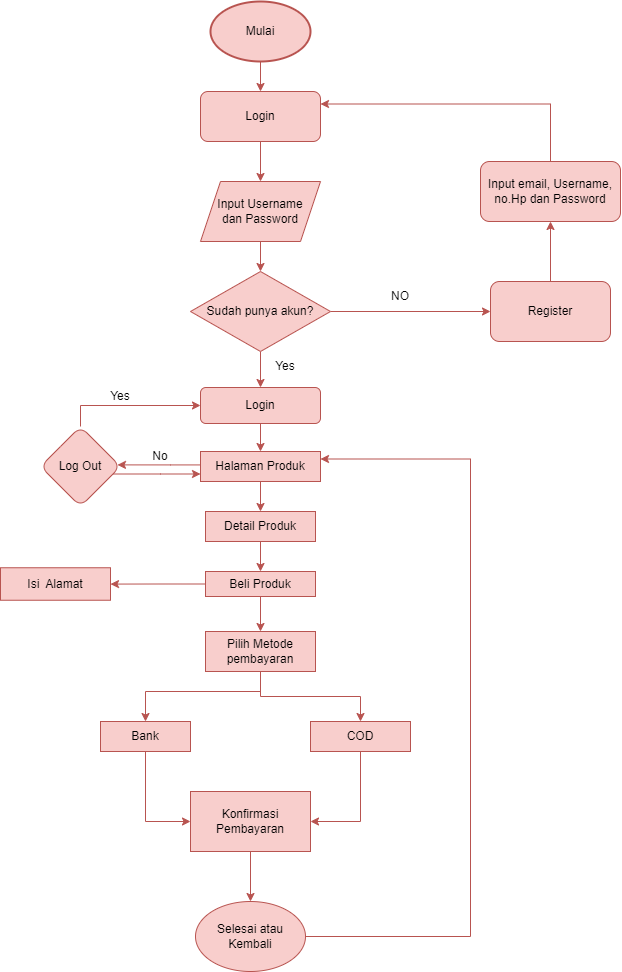

The diagram above was exported from draw.io. Its source (the exported page's mxGraphModel, read from the mxfile embedded in the PNG):
<mxGraphModel dx="875" dy="403" grid="1" gridSize="10" guides="1" tooltips="1" connect="1" arrows="1" fold="1" page="1" pageScale="1" pageWidth="1169" pageHeight="827" background="none" math="0" shadow="0">
  <root>
    <mxCell id="0" />
    <mxCell id="1" parent="0" />
    <mxCell id="oSKcKJC4Td7J68pW2bd8-80" style="edgeStyle=orthogonalEdgeStyle;rounded=0;orthogonalLoop=1;jettySize=auto;html=1;entryX=0.5;entryY=0;entryDx=0;entryDy=0;fillColor=#f8cecc;strokeColor=#b85450;" edge="1" parent="1" source="oSKcKJC4Td7J68pW2bd8-56" target="oSKcKJC4Td7J68pW2bd8-60">
      <mxGeometry relative="1" as="geometry" />
    </mxCell>
    <mxCell id="oSKcKJC4Td7J68pW2bd8-56" value="Mulai" style="strokeWidth=2;html=1;shape=mxgraph.flowchart.start_1;whiteSpace=wrap;fillColor=#f8cecc;strokeColor=#b85450;" vertex="1" parent="1">
      <mxGeometry x="410" y="10" width="100" height="60" as="geometry" />
    </mxCell>
    <mxCell id="oSKcKJC4Td7J68pW2bd8-81" value="" style="edgeStyle=orthogonalEdgeStyle;rounded=0;orthogonalLoop=1;jettySize=auto;html=1;fillColor=#f8cecc;strokeColor=#b85450;" edge="1" parent="1" source="oSKcKJC4Td7J68pW2bd8-60" target="oSKcKJC4Td7J68pW2bd8-61">
      <mxGeometry relative="1" as="geometry" />
    </mxCell>
    <mxCell id="oSKcKJC4Td7J68pW2bd8-60" value="Login" style="rounded=1;whiteSpace=wrap;html=1;fillColor=#f8cecc;strokeColor=#b85450;" vertex="1" parent="1">
      <mxGeometry x="400" y="100" width="120" height="50" as="geometry" />
    </mxCell>
    <mxCell id="oSKcKJC4Td7J68pW2bd8-64" value="" style="edgeStyle=orthogonalEdgeStyle;rounded=0;orthogonalLoop=1;jettySize=auto;html=1;fillColor=#f8cecc;strokeColor=#b85450;" edge="1" parent="1" source="oSKcKJC4Td7J68pW2bd8-61" target="oSKcKJC4Td7J68pW2bd8-63">
      <mxGeometry relative="1" as="geometry" />
    </mxCell>
    <mxCell id="oSKcKJC4Td7J68pW2bd8-61" value="Input Username&lt;br&gt;dan Password" style="shape=parallelogram;perimeter=parallelogramPerimeter;whiteSpace=wrap;html=1;fixedSize=1;fillColor=#f8cecc;strokeColor=#b85450;" vertex="1" parent="1">
      <mxGeometry x="400" y="190" width="120" height="60" as="geometry" />
    </mxCell>
    <mxCell id="oSKcKJC4Td7J68pW2bd8-82" style="edgeStyle=orthogonalEdgeStyle;rounded=0;orthogonalLoop=1;jettySize=auto;html=1;fillColor=#f8cecc;strokeColor=#b85450;" edge="1" parent="1" source="oSKcKJC4Td7J68pW2bd8-63" target="oSKcKJC4Td7J68pW2bd8-67">
      <mxGeometry relative="1" as="geometry" />
    </mxCell>
    <mxCell id="oSKcKJC4Td7J68pW2bd8-84" value="" style="edgeStyle=orthogonalEdgeStyle;rounded=0;orthogonalLoop=1;jettySize=auto;html=1;fillColor=#f8cecc;strokeColor=#b85450;" edge="1" parent="1" source="oSKcKJC4Td7J68pW2bd8-63" target="oSKcKJC4Td7J68pW2bd8-74">
      <mxGeometry relative="1" as="geometry" />
    </mxCell>
    <mxCell id="oSKcKJC4Td7J68pW2bd8-63" value="Sudah punya akun?" style="rhombus;whiteSpace=wrap;html=1;fillColor=#f8cecc;strokeColor=#b85450;" vertex="1" parent="1">
      <mxGeometry x="390" y="280" width="140" height="80" as="geometry" />
    </mxCell>
    <mxCell id="oSKcKJC4Td7J68pW2bd8-69" value="" style="edgeStyle=orthogonalEdgeStyle;rounded=0;orthogonalLoop=1;jettySize=auto;html=1;fillColor=#f8cecc;strokeColor=#b85450;" edge="1" parent="1" source="oSKcKJC4Td7J68pW2bd8-67" target="oSKcKJC4Td7J68pW2bd8-68">
      <mxGeometry relative="1" as="geometry" />
    </mxCell>
    <mxCell id="oSKcKJC4Td7J68pW2bd8-67" value="Register" style="rounded=1;whiteSpace=wrap;html=1;fillColor=#f8cecc;strokeColor=#b85450;" vertex="1" parent="1">
      <mxGeometry x="690" y="290" width="120" height="60" as="geometry" />
    </mxCell>
    <mxCell id="oSKcKJC4Td7J68pW2bd8-83" style="edgeStyle=orthogonalEdgeStyle;rounded=0;orthogonalLoop=1;jettySize=auto;html=1;exitX=0.5;exitY=0;exitDx=0;exitDy=0;entryX=1;entryY=0.25;entryDx=0;entryDy=0;fillColor=#f8cecc;strokeColor=#b85450;" edge="1" parent="1" source="oSKcKJC4Td7J68pW2bd8-68" target="oSKcKJC4Td7J68pW2bd8-60">
      <mxGeometry relative="1" as="geometry">
        <mxPoint x="610" y="110" as="targetPoint" />
      </mxGeometry>
    </mxCell>
    <mxCell id="oSKcKJC4Td7J68pW2bd8-68" value="Input email, Username, no.Hp dan Password" style="whiteSpace=wrap;html=1;rounded=1;fillColor=#f8cecc;strokeColor=#b85450;" vertex="1" parent="1">
      <mxGeometry x="680" y="170" width="140" height="60" as="geometry" />
    </mxCell>
    <mxCell id="oSKcKJC4Td7J68pW2bd8-85" style="edgeStyle=orthogonalEdgeStyle;rounded=0;orthogonalLoop=1;jettySize=auto;html=1;entryX=0.5;entryY=0;entryDx=0;entryDy=0;fillColor=#f8cecc;strokeColor=#b85450;" edge="1" parent="1" source="oSKcKJC4Td7J68pW2bd8-74" target="oSKcKJC4Td7J68pW2bd8-77">
      <mxGeometry relative="1" as="geometry" />
    </mxCell>
    <mxCell id="oSKcKJC4Td7J68pW2bd8-74" value="Login" style="rounded=1;whiteSpace=wrap;html=1;fillColor=#f8cecc;strokeColor=#b85450;" vertex="1" parent="1">
      <mxGeometry x="400" y="396" width="120" height="36" as="geometry" />
    </mxCell>
    <mxCell id="oSKcKJC4Td7J68pW2bd8-79" value="" style="edgeStyle=orthogonalEdgeStyle;rounded=0;orthogonalLoop=1;jettySize=auto;html=1;fillColor=#f8cecc;strokeColor=#b85450;" edge="1" parent="1" source="oSKcKJC4Td7J68pW2bd8-77" target="oSKcKJC4Td7J68pW2bd8-78">
      <mxGeometry relative="1" as="geometry" />
    </mxCell>
    <mxCell id="oSKcKJC4Td7J68pW2bd8-109" value="" style="edgeStyle=orthogonalEdgeStyle;rounded=0;orthogonalLoop=1;jettySize=auto;html=1;fillColor=#f8cecc;strokeColor=#b85450;entryX=0.962;entryY=0.48;entryDx=0;entryDy=0;entryPerimeter=0;" edge="1" parent="1" source="oSKcKJC4Td7J68pW2bd8-77" target="oSKcKJC4Td7J68pW2bd8-108">
      <mxGeometry relative="1" as="geometry">
        <Array as="points">
          <mxPoint x="370" y="473" />
        </Array>
      </mxGeometry>
    </mxCell>
    <mxCell id="oSKcKJC4Td7J68pW2bd8-77" value="Halaman Produk" style="rounded=0;whiteSpace=wrap;html=1;fillColor=#f8cecc;strokeColor=#b85450;" vertex="1" parent="1">
      <mxGeometry x="400" y="460" width="120" height="30" as="geometry" />
    </mxCell>
    <mxCell id="oSKcKJC4Td7J68pW2bd8-88" value="" style="edgeStyle=orthogonalEdgeStyle;rounded=0;orthogonalLoop=1;jettySize=auto;html=1;fillColor=#f8cecc;strokeColor=#b85450;" edge="1" parent="1" source="oSKcKJC4Td7J68pW2bd8-78" target="oSKcKJC4Td7J68pW2bd8-87">
      <mxGeometry relative="1" as="geometry" />
    </mxCell>
    <mxCell id="oSKcKJC4Td7J68pW2bd8-78" value="Detail Produk" style="whiteSpace=wrap;html=1;rounded=0;fillColor=#f8cecc;strokeColor=#b85450;" vertex="1" parent="1">
      <mxGeometry x="405" y="520" width="110" height="30" as="geometry" />
    </mxCell>
    <mxCell id="oSKcKJC4Td7J68pW2bd8-90" value="" style="edgeStyle=orthogonalEdgeStyle;rounded=0;orthogonalLoop=1;jettySize=auto;html=1;fillColor=#f8cecc;strokeColor=#b85450;" edge="1" parent="1" source="oSKcKJC4Td7J68pW2bd8-87" target="oSKcKJC4Td7J68pW2bd8-89">
      <mxGeometry relative="1" as="geometry" />
    </mxCell>
    <mxCell id="oSKcKJC4Td7J68pW2bd8-93" style="edgeStyle=orthogonalEdgeStyle;rounded=0;orthogonalLoop=1;jettySize=auto;html=1;entryX=0.5;entryY=0;entryDx=0;entryDy=0;fillColor=#f8cecc;strokeColor=#b85450;" edge="1" parent="1" source="oSKcKJC4Td7J68pW2bd8-87" target="oSKcKJC4Td7J68pW2bd8-92">
      <mxGeometry relative="1" as="geometry" />
    </mxCell>
    <mxCell id="oSKcKJC4Td7J68pW2bd8-87" value="Beli Produk" style="whiteSpace=wrap;html=1;rounded=0;fillColor=#f8cecc;strokeColor=#b85450;" vertex="1" parent="1">
      <mxGeometry x="405" y="580" width="110" height="25" as="geometry" />
    </mxCell>
    <mxCell id="oSKcKJC4Td7J68pW2bd8-89" value="Isi&amp;nbsp; Alamat" style="whiteSpace=wrap;html=1;rounded=0;fillColor=#f8cecc;strokeColor=#b85450;" vertex="1" parent="1">
      <mxGeometry x="200" y="576.25" width="110" height="32.5" as="geometry" />
    </mxCell>
    <mxCell id="oSKcKJC4Td7J68pW2bd8-99" style="edgeStyle=orthogonalEdgeStyle;rounded=0;orthogonalLoop=1;jettySize=auto;html=1;entryX=0.5;entryY=0;entryDx=0;entryDy=0;fillColor=#f8cecc;strokeColor=#b85450;" edge="1" parent="1" target="oSKcKJC4Td7J68pW2bd8-97">
      <mxGeometry relative="1" as="geometry">
        <mxPoint x="460" y="700" as="sourcePoint" />
      </mxGeometry>
    </mxCell>
    <mxCell id="oSKcKJC4Td7J68pW2bd8-100" style="edgeStyle=orthogonalEdgeStyle;rounded=0;orthogonalLoop=1;jettySize=auto;html=1;entryX=0.5;entryY=0;entryDx=0;entryDy=0;fillColor=#f8cecc;strokeColor=#b85450;" edge="1" parent="1" source="oSKcKJC4Td7J68pW2bd8-92" target="oSKcKJC4Td7J68pW2bd8-95">
      <mxGeometry relative="1" as="geometry" />
    </mxCell>
    <mxCell id="oSKcKJC4Td7J68pW2bd8-92" value="Pilih Metode pembayaran" style="rounded=0;whiteSpace=wrap;html=1;fillColor=#f8cecc;strokeColor=#b85450;" vertex="1" parent="1">
      <mxGeometry x="405" y="640" width="110" height="40" as="geometry" />
    </mxCell>
    <mxCell id="oSKcKJC4Td7J68pW2bd8-102" style="edgeStyle=orthogonalEdgeStyle;rounded=0;orthogonalLoop=1;jettySize=auto;html=1;entryX=1;entryY=0.5;entryDx=0;entryDy=0;fillColor=#f8cecc;strokeColor=#b85450;" edge="1" parent="1" source="oSKcKJC4Td7J68pW2bd8-95" target="oSKcKJC4Td7J68pW2bd8-98">
      <mxGeometry relative="1" as="geometry" />
    </mxCell>
    <mxCell id="oSKcKJC4Td7J68pW2bd8-95" value="COD" style="whiteSpace=wrap;html=1;rounded=0;fillColor=#f8cecc;strokeColor=#b85450;" vertex="1" parent="1">
      <mxGeometry x="510" y="730" width="100" height="30" as="geometry" />
    </mxCell>
    <mxCell id="oSKcKJC4Td7J68pW2bd8-101" style="edgeStyle=orthogonalEdgeStyle;rounded=0;orthogonalLoop=1;jettySize=auto;html=1;entryX=0;entryY=0.5;entryDx=0;entryDy=0;fillColor=#f8cecc;strokeColor=#b85450;" edge="1" parent="1" source="oSKcKJC4Td7J68pW2bd8-97" target="oSKcKJC4Td7J68pW2bd8-98">
      <mxGeometry relative="1" as="geometry" />
    </mxCell>
    <mxCell id="oSKcKJC4Td7J68pW2bd8-97" value="Bank" style="whiteSpace=wrap;html=1;rounded=0;fillColor=#f8cecc;strokeColor=#b85450;" vertex="1" parent="1">
      <mxGeometry x="300" y="730" width="90" height="30" as="geometry" />
    </mxCell>
    <mxCell id="oSKcKJC4Td7J68pW2bd8-106" value="" style="edgeStyle=orthogonalEdgeStyle;rounded=0;orthogonalLoop=1;jettySize=auto;html=1;fillColor=#f8cecc;strokeColor=#b85450;" edge="1" parent="1" source="oSKcKJC4Td7J68pW2bd8-98" target="oSKcKJC4Td7J68pW2bd8-105">
      <mxGeometry relative="1" as="geometry" />
    </mxCell>
    <mxCell id="oSKcKJC4Td7J68pW2bd8-98" value="Konfirmasi Pembayaran" style="whiteSpace=wrap;html=1;rounded=0;fillColor=#f8cecc;strokeColor=#b85450;" vertex="1" parent="1">
      <mxGeometry x="390" y="800" width="120" height="60" as="geometry" />
    </mxCell>
    <mxCell id="oSKcKJC4Td7J68pW2bd8-107" style="edgeStyle=orthogonalEdgeStyle;rounded=0;orthogonalLoop=1;jettySize=auto;html=1;entryX=1;entryY=0.25;entryDx=0;entryDy=0;fillColor=#f8cecc;strokeColor=#b85450;" edge="1" parent="1" source="oSKcKJC4Td7J68pW2bd8-105" target="oSKcKJC4Td7J68pW2bd8-77">
      <mxGeometry relative="1" as="geometry">
        <Array as="points">
          <mxPoint x="670" y="945" />
          <mxPoint x="670" y="468" />
        </Array>
      </mxGeometry>
    </mxCell>
    <mxCell id="oSKcKJC4Td7J68pW2bd8-105" value="Selesai atau Kembali" style="ellipse;whiteSpace=wrap;html=1;rounded=0;fillColor=#f8cecc;strokeColor=#b85450;" vertex="1" parent="1">
      <mxGeometry x="395" y="910" width="110" height="70" as="geometry" />
    </mxCell>
    <mxCell id="oSKcKJC4Td7J68pW2bd8-113" style="edgeStyle=orthogonalEdgeStyle;rounded=0;orthogonalLoop=1;jettySize=auto;html=1;entryX=0;entryY=0.5;entryDx=0;entryDy=0;fillColor=#f8cecc;strokeColor=#b85450;" edge="1" parent="1" source="oSKcKJC4Td7J68pW2bd8-108" target="oSKcKJC4Td7J68pW2bd8-74">
      <mxGeometry relative="1" as="geometry">
        <Array as="points">
          <mxPoint x="280" y="414" />
        </Array>
      </mxGeometry>
    </mxCell>
    <mxCell id="oSKcKJC4Td7J68pW2bd8-116" style="edgeStyle=orthogonalEdgeStyle;rounded=0;orthogonalLoop=1;jettySize=auto;html=1;entryX=0;entryY=0.75;entryDx=0;entryDy=0;fillColor=#f8cecc;strokeColor=#b85450;" edge="1" parent="1" source="oSKcKJC4Td7J68pW2bd8-108" target="oSKcKJC4Td7J68pW2bd8-77">
      <mxGeometry relative="1" as="geometry">
        <Array as="points">
          <mxPoint x="360" y="483" />
        </Array>
      </mxGeometry>
    </mxCell>
    <mxCell id="oSKcKJC4Td7J68pW2bd8-108" value="Log Out" style="rhombus;whiteSpace=wrap;html=1;rounded=1;fillColor=#f8cecc;strokeColor=#b85450;" vertex="1" parent="1">
      <mxGeometry x="240" y="435" width="80" height="80" as="geometry" />
    </mxCell>
    <mxCell id="oSKcKJC4Td7J68pW2bd8-111" value="NO" style="text;html=1;strokeColor=none;fillColor=none;align=center;verticalAlign=middle;whiteSpace=wrap;rounded=0;" vertex="1" parent="1">
      <mxGeometry x="570" y="290" width="60" height="30" as="geometry" />
    </mxCell>
    <mxCell id="oSKcKJC4Td7J68pW2bd8-112" value="Yes" style="text;html=1;strokeColor=none;fillColor=none;align=center;verticalAlign=middle;whiteSpace=wrap;rounded=0;" vertex="1" parent="1">
      <mxGeometry x="455" y="360" width="60" height="30" as="geometry" />
    </mxCell>
    <mxCell id="oSKcKJC4Td7J68pW2bd8-114" value="Yes" style="text;html=1;strokeColor=none;fillColor=none;align=center;verticalAlign=middle;whiteSpace=wrap;rounded=0;" vertex="1" parent="1">
      <mxGeometry x="290" y="390" width="60" height="30" as="geometry" />
    </mxCell>
    <mxCell id="oSKcKJC4Td7J68pW2bd8-115" value="No" style="text;html=1;strokeColor=none;fillColor=none;align=center;verticalAlign=middle;whiteSpace=wrap;rounded=0;" vertex="1" parent="1">
      <mxGeometry x="330" y="450" width="60" height="30" as="geometry" />
    </mxCell>
  </root>
</mxGraphModel>